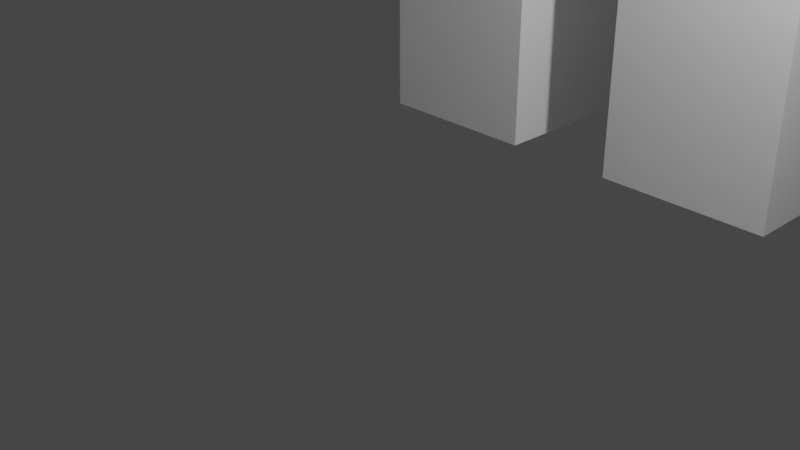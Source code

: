 # Source: Moose2.blend  (saved by Blender 2.91.10; exported with 4.5.12 LTS)
import bpy
from mathutils import Matrix  # noqa: F401  (used for matrix-valued properties, if any)

bpy.ops.wm.read_factory_settings(use_empty=True)
scene = bpy.context.scene
scene.name = 'Scene'

# ---- collections
col_collection = bpy.data.collections.new('Collection'); scene.collection.children.link(col_collection)

# ---- world
world_world = bpy.data.worlds.new('World'); scene.world = world_world
world_world.use_nodes = True; world_world.node_tree.nodes.clear()
_N = world_world.node_tree.nodes; _L = world_world.node_tree.links
n0 = _N.new('ShaderNodeOutputWorld'); n0.name = 'World Output'; n0.location = (300, 300)
n1 = _N.new('ShaderNodeBackground'); n1.name = 'Background'; n1.location = (10, 300)
n1.inputs[0].default_value = (0.05088, 0.05088, 0.05088, 1.0)
_L.new(n1.outputs[0], n0.inputs[0])
n0.is_active_output = True
world_world.color = (0.05088, 0.05088, 0.05088)
world_world.use_sun_shadow = False
world_world.sun_shadow_jitter_overblur = 0.0

# ---- cameras
cam_camera = bpy.data.cameras.new('Camera')
cam_camera.clip_end = 100.0
cam_camera.ortho_scale = 7.314

# ---- lights
light_light = bpy.data.lights.new('Light', 'POINT')
light_light.transmission_factor = 0.0
light_light.energy = 1000.0
light_light.shadow_soft_size = 0.1
light_light.shadow_maximum_resolution = 0.006
light_light.use_absolute_resolution = True

# ---- meshes
me_w_rfel = bpy.data.meshes.new('Würfel')
me_w_rfel.from_pydata([(-1.0, -3.0, 0.0), (-1.0, -3.0, 4.0), (-1.0, 1.0, 0.0), (-1.0, 1.0, 4.0), (6.0, -3.0, 0.0), (6.0, -3.0, 4.0), (6.0, 1.0, 0.0), (6.0, 1.0, 4.0)], [], [(0, 1, 3, 2), (2, 3, 7, 6), (6, 7, 5, 4), (4, 5, 1, 0), (2, 6, 4, 0), (7, 3, 1, 5)])
_uv = me_w_rfel.uv_layers.new(name='UV-Map')
_uv.uv.foreach_set('vector', [0.5156, 0.4531, 0.5156, 0.5156, 0.4531, 0.5156, 0.4531, 0.4531, 0.4531, 0.4531, 0.4531, 0.5156, 0.3438, 0.5156, 0.3438, 0.4531, 0.6875, 0.4531, 0.6875, 0.5156, 0.625, 0.5156, 0.625, 0.4531, 0.625, 0.4531, 0.625, 0.5156, 0.5156, 0.5156, 0.5156, 0.4531, 0.5156, 0.5156, 0.5156, 0.625, 0.5781, 0.625, 0.5781, 0.5156, 0.4531, 0.625, 0.4531, 0.5156, 0.5156, 0.5156, 0.5156, 0.625])
me_w_rfel.use_remesh_fix_poles = True
me_w_rfel.use_remesh_preserve_attributes = False
me_w_rfel.use_mirror_vertex_groups = False
me_w_rfel.update()
me_w_rfel_001 = bpy.data.meshes.new('Würfel.001')
me_w_rfel_001.from_pydata([(0.0, -1.0, -3.0), (0.0, -1.0, 2.0), (0.0, 1.0, -3.0), (0.0, 1.0, 2.0), (9.0, -1.0, -3.0), (9.0, -1.0, 2.0), (9.0, 1.0, -3.0), (9.0, 1.0, 2.0)], [], [(0, 1, 3, 2), (2, 3, 7, 6), (6, 7, 5, 4), (4, 5, 1, 0), (2, 6, 4, 0), (7, 3, 1, 5)])
_uv = me_w_rfel_001.uv_layers.new(name='UV-Map')
_uv.uv.foreach_set('vector', [0.1719, 0.4062, 0.1719, 0.4844, 0.1406, 0.4844, 0.1406, 0.4062, 0.1406, 0.4062, 0.1406, 0.4844, 0.0, 0.4844, 0.0, 0.4062, 0.3438, 0.4062, 0.3438, 0.4844, 0.3125, 0.4844, 0.3125, 0.4062, 0.3125, 0.4062, 0.3125, 0.4844, 0.1719, 0.4844, 0.1719, 0.4062, 0.1719, 0.4844, 0.1719, 0.625, 0.2031, 0.625, 0.2031, 0.4844, 0.1406, 0.625, 0.1406, 0.4844, 0.1719, 0.4844, 0.1719, 0.625])
me_w_rfel_001.use_remesh_fix_poles = True
me_w_rfel_001.use_remesh_preserve_attributes = False
me_w_rfel_001.use_mirror_vertex_groups = False
me_w_rfel_001.update()
me_w_rfel_002 = bpy.data.meshes.new('Würfel.002')
me_w_rfel_002.from_pydata([(-3.0, -3.0, -3.0), (-3.0, -3.0, 5.0), (-3.0, 3.0, -3.0), (-3.0, 3.0, 5.0), (13.0, -3.0, -3.0), (13.0, -3.0, 5.0), (13.0, 3.0, -3.0), (13.0, 3.0, 5.0)], [], [(0, 1, 3, 2), (2, 3, 7, 6), (6, 7, 5, 4), (4, 5, 1, 0), (2, 6, 4, 0), (7, 3, 1, 5)])
_uv = me_w_rfel_002.uv_layers.new(name='UV-Map')
_uv.uv.foreach_set('vector', [0.3438, 0.625, 0.3438, 0.75, 0.25, 0.75, 0.25, 0.625, 0.25, 0.625, 0.25, 0.75, 0.0, 0.75, 0.0, 0.625, 0.6875, 0.625, 0.6875, 0.75, 0.5938, 0.75, 0.5938, 0.625, 0.5938, 0.625, 0.5938, 0.75, 0.3438, 0.75, 0.3438, 0.625, 0.3438, 0.75, 0.3438, 1.0, 0.4375, 1.0, 0.4375, 0.75, 0.25, 1.0, 0.25, 0.75, 0.3438, 0.75, 0.3438, 1.0])
me_w_rfel_002.use_remesh_fix_poles = True
me_w_rfel_002.use_remesh_preserve_attributes = False
me_w_rfel_002.use_mirror_vertex_groups = False
me_w_rfel_002.update()
me_w_rfel_003 = bpy.data.meshes.new('Würfel.003')
me_w_rfel_003.from_pydata([(0.0, -1.0, 0.0), (0.0, -1.0, 2.0), (0.0, 1.0, 0.0), (0.0, 1.0, 2.0), (4.0, -1.0, 0.0), (4.0, -1.0, 2.0), (4.0, 1.0, 0.0), (4.0, 1.0, 2.0)], [], [(0, 1, 3, 2), (2, 3, 7, 6), (6, 7, 5, 4), (4, 5, 1, 0), (2, 6, 4, 0), (7, 3, 1, 5)])
_uv = me_w_rfel_003.uv_layers.new(name='UV-Map')
_uv.uv.foreach_set('vector', [0.2969, 0.5312, 0.2969, 0.5625, 0.2656, 0.5625, 0.2656, 0.5312, 0.2656, 0.5312, 0.2656, 0.5625, 0.2031, 0.5625, 0.2031, 0.5312, 0.3906, 0.5312, 0.3906, 0.5625, 0.3594, 0.5625, 0.3594, 0.5312, 0.3594, 0.5312, 0.3594, 0.5625, 0.2969, 0.5625, 0.2969, 0.5312, 0.2969, 0.5625, 0.2969, 0.625, 0.3281, 0.625, 0.3281, 0.5625, 0.2656, 0.625, 0.2656, 0.5625, 0.2969, 0.5625, 0.2969, 0.625])
me_w_rfel_003.use_remesh_fix_poles = True
me_w_rfel_003.use_remesh_preserve_attributes = False
me_w_rfel_003.use_mirror_vertex_groups = False
me_w_rfel_003.update()
me_w_rfel_004 = bpy.data.meshes.new('Würfel.004')
me_w_rfel_004.from_pydata([(0.0, 1.0, 0.0), (0.0, 1.0, 4.0), (0.0, 2.0, 0.0), (0.0, 2.0, 4.0), (1.0, 1.0, 0.0), (1.0, 1.0, 4.0), (1.0, 2.0, 0.0), (1.0, 2.0, 4.0)], [], [(0, 1, 3, 2), (2, 3, 7, 6), (6, 7, 5, 4), (4, 5, 1, 0), (2, 6, 4, 0), (7, 3, 1, 5)])
_uv = me_w_rfel_004.uv_layers.new(name='UV-Map')
_uv.uv.foreach_set('vector', [0.03125, 0.4844, 0.03125, 0.5469, 0.01562, 0.5469, 0.01562, 0.4844, 0.01562, 0.4844, 0.01562, 0.5469, 0.0, 0.5469, 0.0, 0.4844, 0.0625, 0.4844, 0.0625, 0.5469, 0.04688, 0.5469, 0.04688, 0.4844, 0.04688, 0.4844, 0.04688, 0.5469, 0.03125, 0.5469, 0.03125, 0.4844, 0.03125, 0.5469, 0.03125, 0.5625, 0.04688, 0.5625, 0.04688, 0.5469, 0.01562, 0.5625, 0.01562, 0.5469, 0.03125, 0.5469, 0.03125, 0.5625])
me_w_rfel_004.use_remesh_fix_poles = True
me_w_rfel_004.use_remesh_preserve_attributes = False
me_w_rfel_004.use_mirror_vertex_groups = False
me_w_rfel_004.update()
me_w_rfel_005 = bpy.data.meshes.new('Würfel.005')
me_w_rfel_005.from_pydata([(0.0, 1.0, 0.0), (0.0, 1.0, 4.0), (0.0, 2.0, 0.0), (0.0, 2.0, 4.0), (1.0, 1.0, 0.0), (1.0, 1.0, 4.0), (1.0, 2.0, 0.0), (1.0, 2.0, 4.0)], [], [(0, 1, 3, 2), (2, 3, 7, 6), (6, 7, 5, 4), (4, 5, 1, 0), (2, 6, 4, 0), (7, 3, 1, 5)])
_uv = me_w_rfel_005.uv_layers.new(name='UV-Map')
_uv.uv.foreach_set('vector', [0.1094, 0.5, 0.1094, 0.5625, 0.09375, 0.5625, 0.09375, 0.5, 0.09375, 0.5, 0.09375, 0.5625, 0.07812, 0.5625, 0.07812, 0.5, 0.1406, 0.5, 0.1406, 0.5625, 0.125, 0.5625, 0.125, 0.5, 0.125, 0.5, 0.125, 0.5625, 0.1094, 0.5625, 0.1094, 0.5, 0.1094, 0.5625, 0.1094, 0.5781, 0.125, 0.5781, 0.125, 0.5625, 0.09375, 0.5781, 0.09375, 0.5625, 0.1094, 0.5625, 0.1094, 0.5781])
me_w_rfel_005.use_remesh_fix_poles = True
me_w_rfel_005.use_remesh_preserve_attributes = False
me_w_rfel_005.use_mirror_vertex_groups = False
me_w_rfel_005.update()
me_w_rfel_006 = bpy.data.meshes.new('Würfel.006')
me_w_rfel_006.from_pydata([(-1.0, 0.0, 0.0), (-1.0, 0.0, 10.0), (-1.0, 2.0, 0.0), (-1.0, 2.0, 10.0), (1.0, 0.0, 0.0), (1.0, 0.0, 10.0), (1.0, 2.0, 0.0), (1.0, 2.0, 10.0)], [], [(0, 1, 3, 2), (2, 3, 7, 6), (6, 7, 5, 4), (4, 5, 1, 0), (2, 6, 4, 0), (7, 3, 1, 5)])
_uv = me_w_rfel_006.uv_layers.new(name='UV-Map')
_uv.uv.foreach_set('vector', [0.625, 0.8125, 0.625, 0.9688, 0.5938, 0.9688, 0.5938, 0.8125, 0.5938, 0.8125, 0.5938, 0.9688, 0.5625, 0.9688, 0.5625, 0.8125, 0.6875, 0.8125, 0.6875, 0.9688, 0.6562, 0.9688, 0.6562, 0.8125, 0.6562, 0.8125, 0.6562, 0.9688, 0.625, 0.9688, 0.625, 0.8125, 0.625, 0.9688, 0.625, 1.0, 0.6562, 1.0, 0.6562, 0.9688, 0.5938, 1.0, 0.5938, 0.9688, 0.625, 0.9688, 0.625, 1.0])
me_w_rfel_006.use_remesh_fix_poles = True
me_w_rfel_006.use_remesh_preserve_attributes = False
me_w_rfel_006.use_mirror_vertex_groups = False
me_w_rfel_006.update()
me_w_rfel_007 = bpy.data.meshes.new('Würfel.007')
me_w_rfel_007.from_pydata([(-1.0, 0.0, 0.0), (-1.0, 0.0, 10.0), (-1.0, 2.0, 0.0), (-1.0, 2.0, 10.0), (1.0, 0.0, 0.0), (1.0, 0.0, 10.0), (1.0, 2.0, 0.0), (1.0, 2.0, 10.0)], [], [(0, 1, 3, 2), (2, 3, 7, 6), (6, 7, 5, 4), (4, 5, 1, 0), (2, 6, 4, 0), (7, 3, 1, 5)])
_uv = me_w_rfel_007.uv_layers.new(name='UV-Map')
_uv.uv.foreach_set('vector', [0.5312, 0.2656, 0.5312, 0.4219, 0.5, 0.4219, 0.5, 0.2656, 0.5, 0.2656, 0.5, 0.4219, 0.4688, 0.4219, 0.4688, 0.2656, 0.5938, 0.2656, 0.5938, 0.4219, 0.5625, 0.4219, 0.5625, 0.2656, 0.5625, 0.2656, 0.5625, 0.4219, 0.5312, 0.4219, 0.5312, 0.2656, 0.5312, 0.4219, 0.5312, 0.4531, 0.5625, 0.4531, 0.5625, 0.4219, 0.5, 0.4531, 0.5, 0.4219, 0.5312, 0.4219, 0.5312, 0.4531])
me_w_rfel_007.use_remesh_fix_poles = True
me_w_rfel_007.use_remesh_preserve_attributes = False
me_w_rfel_007.use_mirror_vertex_groups = False
me_w_rfel_007.update()
me_w_rfel_008 = bpy.data.meshes.new('Würfel.008')
me_w_rfel_008.from_pydata([(-1.0, 0.0, 0.0), (-1.0, 0.0, 10.0), (-1.0, 2.0, 0.0), (-1.0, 2.0, 10.0), (1.0, 0.0, 0.0), (1.0, 0.0, 10.0), (1.0, 2.0, 0.0), (1.0, 2.0, 10.0)], [], [(0, 1, 3, 2), (2, 3, 7, 6), (6, 7, 5, 4), (4, 5, 1, 0), (2, 6, 4, 0), (7, 3, 1, 5)])
_uv = me_w_rfel_008.uv_layers.new(name='UV-Map')
_uv.uv.foreach_set('vector', [0.4062, 0.2656, 0.4062, 0.4219, 0.375, 0.4219, 0.375, 0.2656, 0.375, 0.2656, 0.375, 0.4219, 0.3438, 0.4219, 0.3438, 0.2656, 0.4688, 0.2656, 0.4688, 0.4219, 0.4375, 0.4219, 0.4375, 0.2656, 0.4375, 0.2656, 0.4375, 0.4219, 0.4062, 0.4219, 0.4062, 0.2656, 0.4062, 0.4219, 0.4062, 0.4531, 0.4375, 0.4531, 0.4375, 0.4219, 0.375, 0.4531, 0.375, 0.4219, 0.4062, 0.4219, 0.4062, 0.4531])
me_w_rfel_008.use_remesh_fix_poles = True
me_w_rfel_008.use_remesh_preserve_attributes = False
me_w_rfel_008.use_mirror_vertex_groups = False
me_w_rfel_008.update()
me_w_rfel_009 = bpy.data.meshes.new('Würfel.009')
me_w_rfel_009.from_pydata([(-1.0, 0.0, 0.0), (-1.0, 0.0, 10.0), (-1.0, 2.0, 0.0), (-1.0, 2.0, 10.0), (1.0, 0.0, 0.0), (1.0, 0.0, 10.0), (1.0, 2.0, 0.0), (1.0, 2.0, 10.0)], [], [(0, 1, 3, 2), (2, 3, 7, 6), (6, 7, 5, 4), (4, 5, 1, 0), (2, 6, 4, 0), (7, 3, 1, 5)])
_uv = me_w_rfel_009.uv_layers.new(name='UV-Map')
_uv.uv.foreach_set('vector', [0.5, 0.8125, 0.5, 0.9688, 0.4688, 0.9688, 0.4688, 0.8125, 0.4688, 0.8125, 0.4688, 0.9688, 0.4375, 0.9688, 0.4375, 0.8125, 0.5625, 0.8125, 0.5625, 0.9688, 0.5312, 0.9688, 0.5312, 0.8125, 0.5312, 0.8125, 0.5312, 0.9688, 0.5, 0.9688, 0.5, 0.8125, 0.5, 0.9688, 0.5, 1.0, 0.5312, 1.0, 0.5312, 0.9688, 0.4688, 1.0, 0.4688, 0.9688, 0.5, 0.9688, 0.5, 1.0])
me_w_rfel_009.use_remesh_fix_poles = True
me_w_rfel_009.use_remesh_preserve_attributes = False
me_w_rfel_009.use_mirror_vertex_groups = False
me_w_rfel_009.update()
me_w_rfel_010 = bpy.data.meshes.new('Würfel.010')
me_w_rfel_010.from_pydata([(-1.0, -4.0, 0.0), (-1.0, -4.0, 1.0), (-1.0, 0.0, 0.0), (-1.0, 0.0, 1.0), (1.0, -4.0, 0.0), (1.0, -4.0, 1.0), (1.0, 0.0, 0.0), (1.0, 0.0, 1.0)], [], [(0, 1, 3, 2), (2, 3, 7, 6), (6, 7, 5, 4), (4, 5, 1, 0), (2, 6, 4, 0), (7, 3, 1, 5)])
_uv = me_w_rfel_010.uv_layers.new(name='UV-Map')
_uv.uv.foreach_set('vector', [0.09375, 0.8281, 0.09375, 0.8438, 0.03125, 0.8438, 0.03125, 0.8281, 0.03125, 0.8281, 0.03125, 0.8438, 0.0, 0.8438, 0.0, 0.8281, 0.1875, 0.8281, 0.1875, 0.8438, 0.125, 0.8438, 0.125, 0.8281, 0.125, 0.8281, 0.125, 0.8438, 0.09375, 0.8438, 0.09375, 0.8281, 0.09375, 0.8438, 0.09375, 0.875, 0.1562, 0.875, 0.1562, 0.8438, 0.03125, 0.875, 0.03125, 0.8438, 0.09375, 0.8438, 0.09375, 0.875])
me_w_rfel_010.use_remesh_fix_poles = True
me_w_rfel_010.use_remesh_preserve_attributes = False
me_w_rfel_010.use_mirror_vertex_groups = False
me_w_rfel_010.update()
me_w_rfel_011 = bpy.data.meshes.new('Würfel.011')
me_w_rfel_011.from_pydata([(-1.0, 0.0, -1.0), (-1.0, 0.0, 0.0), (-1.0, 4.0, -1.0), (-1.0, 4.0, 0.0), (1.0, 0.0, -1.0), (1.0, 0.0, 0.0), (1.0, 4.0, -1.0), (1.0, 4.0, 0.0)], [], [(0, 1, 3, 2), (2, 3, 7, 6), (6, 7, 5, 4), (4, 5, 1, 0), (2, 6, 4, 0), (7, 3, 1, 5)])
_uv = me_w_rfel_011.uv_layers.new(name='UV-Map')
_uv.uv.foreach_set('vector', [0.09375, 0.9531, 0.09375, 0.9688, 0.03125, 0.9688, 0.03125, 0.9531, 0.03125, 0.9531, 0.03125, 0.9688, 0.0, 0.9688, 0.0, 0.9531, 0.1875, 0.9531, 0.1875, 0.9688, 0.125, 0.9688, 0.125, 0.9531, 0.125, 0.9531, 0.125, 0.9688, 0.09375, 0.9688, 0.09375, 0.9531, 0.09375, 0.9688, 0.09375, 1.0, 0.1562, 1.0, 0.1562, 0.9688, 0.03125, 1.0, 0.03125, 0.9688, 0.09375, 0.9688, 0.09375, 1.0])
me_w_rfel_011.use_remesh_fix_poles = True
me_w_rfel_011.use_remesh_preserve_attributes = False
me_w_rfel_011.use_mirror_vertex_groups = False
me_w_rfel_011.update()
me_w_rfel_012 = bpy.data.meshes.new('Würfel.012')
me_w_rfel_012.from_pydata([(-2.0, 0.0, 0.0), (-2.0, 0.0, 1.0), (-2.0, 1.0, 0.0), (-2.0, 1.0, 1.0), (5.0, 0.0, 0.0), (5.0, 0.0, 1.0), (5.0, 1.0, 0.0), (5.0, 1.0, 1.0)], [], [(0, 1, 3, 2), (2, 3, 7, 6), (6, 7, 5, 4), (4, 5, 1, 0), (2, 6, 4, 0), (7, 3, 1, 5)])
_uv = me_w_rfel_012.uv_layers.new(name='UV-Map')
_uv.uv.foreach_set('vector', [0.125, 0.75, 0.125, 0.7656, 0.1094, 0.7656, 0.1094, 0.75, 0.1094, 0.75, 0.1094, 0.7656, 0.0, 0.7656, 0.0, 0.75, 0.25, 0.75, 0.25, 0.7656, 0.2344, 0.7656, 0.2344, 0.75, 0.2344, 0.75, 0.2344, 0.7656, 0.125, 0.7656, 0.125, 0.75, 0.125, 0.7656, 0.125, 0.875, 0.1406, 0.875, 0.1406, 0.7656, 0.1094, 0.875, 0.1094, 0.7656, 0.125, 0.7656, 0.125, 0.875])
me_w_rfel_012.use_remesh_fix_poles = True
me_w_rfel_012.use_remesh_preserve_attributes = False
me_w_rfel_012.use_mirror_vertex_groups = False
me_w_rfel_012.update()
me_w_rfel_013 = bpy.data.meshes.new('Würfel.013')
me_w_rfel_013.from_pydata([(-2.0, 0.0, 0.0), (-2.0, 0.0, 1.0), (-2.0, 1.0, 0.0), (-2.0, 1.0, 1.0), (5.0, 0.0, 0.0), (5.0, 0.0, 1.0), (5.0, 1.0, 0.0), (5.0, 1.0, 1.0)], [], [(0, 1, 3, 2), (2, 3, 7, 6), (6, 7, 5, 4), (4, 5, 1, 0), (2, 6, 4, 0), (7, 3, 1, 5)])
_uv = me_w_rfel_013.uv_layers.new(name='UV-Map')
_uv.uv.foreach_set('vector', [0.125, 0.875, 0.125, 0.8906, 0.1094, 0.8906, 0.1094, 0.875, 0.1094, 0.875, 0.1094, 0.8906, 0.0, 0.8906, 0.0, 0.875, 0.25, 0.875, 0.25, 0.8906, 0.2344, 0.8906, 0.2344, 0.875, 0.2344, 0.875, 0.2344, 0.8906, 0.125, 0.8906, 0.125, 0.875, 0.125, 0.8906, 0.125, 1.0, 0.1406, 1.0, 0.1406, 0.8906, 0.1094, 1.0, 0.1094, 0.8906, 0.125, 0.8906, 0.125, 1.0])
me_w_rfel_013.use_remesh_fix_poles = True
me_w_rfel_013.use_remesh_preserve_attributes = False
me_w_rfel_013.use_mirror_vertex_groups = False
me_w_rfel_013.update()
me_w_rfel_014 = bpy.data.meshes.new('Würfel.014')
me_w_rfel_014.from_pydata([(-1.0, 0.0, 0.0), (-1.0, 0.0, 2.0), (-1.0, 1.0, 0.0), (-1.0, 1.0, 2.0), (1.0, 0.0, 0.0), (1.0, 0.0, 2.0), (1.0, 1.0, 0.0), (1.0, 1.0, 2.0)], [], [(0, 1, 3, 2), (2, 3, 7, 6), (6, 7, 5, 4), (4, 5, 1, 0), (2, 6, 4, 0), (7, 3, 1, 5)])
_uv = me_w_rfel_014.uv_layers.new(name='UV-Map')
_uv.uv.foreach_set('vector', [0.375, 0.5625, 0.375, 0.5938, 0.3594, 0.5938, 0.3594, 0.5625, 0.3594, 0.5625, 0.3594, 0.5938, 0.3281, 0.5938, 0.3281, 0.5625, 0.4219, 0.5625, 0.4219, 0.5938, 0.4062, 0.5938, 0.4062, 0.5625, 0.4062, 0.5625, 0.4062, 0.5938, 0.375, 0.5938, 0.375, 0.5625, 0.375, 0.5938, 0.375, 0.625, 0.3906, 0.625, 0.3906, 0.5938, 0.3594, 0.625, 0.3594, 0.5938, 0.375, 0.5938, 0.375, 0.625])
me_w_rfel_014.use_remesh_fix_poles = True
me_w_rfel_014.use_remesh_preserve_attributes = False
me_w_rfel_014.use_mirror_vertex_groups = False
me_w_rfel_014.update()
me_w_rfel_015 = bpy.data.meshes.new('Würfel.015')
me_w_rfel_015.from_pydata([(-1.0, 0.0, 0.0), (-1.0, 0.0, 2.0), (-1.0, 1.0, 0.0), (-1.0, 1.0, 2.0), (1.0, 0.0, 0.0), (1.0, 0.0, 2.0), (1.0, 1.0, 0.0), (1.0, 1.0, 2.0)], [], [(0, 1, 3, 2), (2, 3, 7, 6), (6, 7, 5, 4), (4, 5, 1, 0), (2, 6, 4, 0), (7, 3, 1, 5)])
_uv = me_w_rfel_015.uv_layers.new(name='UV-Map')
_uv.uv.foreach_set('vector', [0.04688, 0.5625, 0.04688, 0.5938, 0.03125, 0.5938, 0.03125, 0.5625, 0.03125, 0.5625, 0.03125, 0.5938, 0.0, 0.5938, 0.0, 0.5625, 0.09375, 0.5625, 0.09375, 0.5938, 0.07812, 0.5938, 0.07812, 0.5625, 0.07812, 0.5625, 0.07812, 0.5938, 0.04688, 0.5938, 0.04688, 0.5625, 0.04688, 0.5938, 0.04688, 0.625, 0.0625, 0.625, 0.0625, 0.5938, 0.03125, 0.625, 0.03125, 0.5938, 0.04688, 0.5938, 0.04688, 0.625])
me_w_rfel_015.use_remesh_fix_poles = True
me_w_rfel_015.use_remesh_preserve_attributes = False
me_w_rfel_015.use_mirror_vertex_groups = False
me_w_rfel_015.update()
me_w_rfel_016 = bpy.data.meshes.new('Würfel.016')
me_w_rfel_016.from_pydata([(-1.0, 0.0, 0.0), (-1.0, 0.0, 2.0), (-1.0, 1.0, 0.0), (-1.0, 1.0, 2.0), (1.0, 0.0, 0.0), (1.0, 0.0, 2.0), (1.0, 1.0, 0.0), (1.0, 1.0, 2.0)], [], [(0, 1, 3, 2), (2, 3, 7, 6), (6, 7, 5, 4), (4, 5, 1, 0), (2, 6, 4, 0), (7, 3, 1, 5)])
_uv = me_w_rfel_016.uv_layers.new(name='UV-Map')
_uv.uv.foreach_set('vector', [0.1875, 0.9375, 0.1875, 0.9688, 0.1719, 0.9688, 0.1719, 0.9375, 0.1719, 0.9375, 0.1719, 0.9688, 0.1406, 0.9688, 0.1406, 0.9375, 0.2344, 0.9375, 0.2344, 0.9688, 0.2188, 0.9688, 0.2188, 0.9375, 0.2188, 0.9375, 0.2188, 0.9688, 0.1875, 0.9688, 0.1875, 0.9375, 0.1875, 0.9688, 0.1875, 1.0, 0.2031, 1.0, 0.2031, 0.9688, 0.1719, 1.0, 0.1719, 0.9688, 0.1875, 0.9688, 0.1875, 1.0])
me_w_rfel_016.use_remesh_fix_poles = True
me_w_rfel_016.use_remesh_preserve_attributes = False
me_w_rfel_016.use_mirror_vertex_groups = False
me_w_rfel_016.update()
me_w_rfel_017 = bpy.data.meshes.new('Würfel.017')
me_w_rfel_017.from_pydata([(-1.0, 0.0, 0.0), (-1.0, 0.0, 2.0), (-1.0, 1.0, 0.0), (-1.0, 1.0, 2.0), (1.0, 0.0, 0.0), (1.0, 0.0, 2.0), (1.0, 1.0, 0.0), (1.0, 1.0, 2.0)], [], [(0, 1, 3, 2), (2, 3, 7, 6), (6, 7, 5, 4), (4, 5, 1, 0), (2, 6, 4, 0), (7, 3, 1, 5)])
_uv = me_w_rfel_017.uv_layers.new(name='UV-Map')
_uv.uv.foreach_set('vector', [0.1875, 0.7969, 0.1875, 0.8281, 0.1719, 0.8281, 0.1719, 0.7969, 0.1719, 0.7969, 0.1719, 0.8281, 0.1406, 0.8281, 0.1406, 0.7969, 0.2344, 0.7969, 0.2344, 0.8281, 0.2188, 0.8281, 0.2188, 0.7969, 0.2188, 0.7969, 0.2188, 0.8281, 0.1875, 0.8281, 0.1875, 0.7969, 0.1875, 0.8281, 0.1875, 0.8594, 0.2031, 0.8594, 0.2031, 0.8281, 0.1719, 0.8594, 0.1719, 0.8281, 0.1875, 0.8281, 0.1875, 0.8594])
me_w_rfel_017.use_remesh_fix_poles = True
me_w_rfel_017.use_remesh_preserve_attributes = False
me_w_rfel_017.use_mirror_vertex_groups = False
me_w_rfel_017.update()
me_w_rfel_018 = bpy.data.meshes.new('Würfel.018')
me_w_rfel_018.from_pydata([(0.0, 0.0, 0.0), (0.0, 0.0, 2.0), (0.0, 1.0, 0.0), (0.0, 1.0, 2.0), (1.0, 0.0, 0.0), (1.0, 0.0, 2.0), (1.0, 1.0, 0.0), (1.0, 1.0, 2.0)], [], [(0, 1, 3, 2), (2, 3, 7, 6), (6, 7, 5, 4), (4, 5, 1, 0), (2, 6, 4, 0), (7, 3, 1, 5)])
_uv = me_w_rfel_018.uv_layers.new(name='UV-Map')
_uv.uv.foreach_set('vector', [0.2344, 0.5781, 0.2344, 0.6094, 0.2188, 0.6094, 0.2188, 0.5781, 0.2188, 0.5781, 0.2188, 0.6094, 0.2031, 0.6094, 0.2031, 0.5781, 0.2656, 0.5781, 0.2656, 0.6094, 0.25, 0.6094, 0.25, 0.5781, 0.25, 0.5781, 0.25, 0.6094, 0.2344, 0.6094, 0.2344, 0.5781, 0.2344, 0.6094, 0.2344, 0.625, 0.25, 0.625, 0.25, 0.6094, 0.2188, 0.625, 0.2188, 0.6094, 0.2344, 0.6094, 0.2344, 0.625])
me_w_rfel_018.use_remesh_fix_poles = True
me_w_rfel_018.use_remesh_preserve_attributes = False
me_w_rfel_018.use_mirror_vertex_groups = False
me_w_rfel_018.update()
me_w_rfel_019 = bpy.data.meshes.new('Würfel.019')
me_w_rfel_019.from_pydata([(0.0, 0.0, 0.0), (0.0, 0.0, 2.0), (0.0, 1.0, 0.0), (0.0, 1.0, 2.0), (1.0, 0.0, 0.0), (1.0, 0.0, 2.0), (1.0, 1.0, 0.0), (1.0, 1.0, 2.0)], [], [(0, 1, 3, 2), (2, 3, 7, 6), (6, 7, 5, 4), (4, 5, 1, 0), (2, 6, 4, 0), (7, 3, 1, 5)])
_uv = me_w_rfel_019.uv_layers.new(name='UV-Map')
_uv.uv.foreach_set('vector', [0.1719, 0.8906, 0.1719, 0.9219, 0.1562, 0.9219, 0.1562, 0.8906, 0.1562, 0.8906, 0.1562, 0.9219, 0.1406, 0.9219, 0.1406, 0.8906, 0.2031, 0.8906, 0.2031, 0.9219, 0.1875, 0.9219, 0.1875, 0.8906, 0.1875, 0.8906, 0.1875, 0.9219, 0.1719, 0.9219, 0.1719, 0.8906, 0.1719, 0.9219, 0.1719, 0.9375, 0.1875, 0.9375, 0.1875, 0.9219, 0.1562, 0.9375, 0.1562, 0.9219, 0.1719, 0.9219, 0.1719, 0.9375])
me_w_rfel_019.use_remesh_fix_poles = True
me_w_rfel_019.use_remesh_preserve_attributes = False
me_w_rfel_019.use_mirror_vertex_groups = False
me_w_rfel_019.update()
arm_skelett = bpy.data.armatures.new('Skelett')  # bones are not reproduced
arm_skelett_001 = bpy.data.armatures.new('Skelett.001')  # bones are not reproduced
arm_skelett_002 = bpy.data.armatures.new('Skelett.002')  # bones are not reproduced
arm_skelett_003 = bpy.data.armatures.new('Skelett.003')  # bones are not reproduced
arm_skelett_004 = bpy.data.armatures.new('Skelett.004')  # bones are not reproduced
arm_skelett_005 = bpy.data.armatures.new('Skelett.005')  # bones are not reproduced

# ---- objects
ob_cube_001 = bpy.data.objects.new('cube.001', me_w_rfel)
ob_cube_002 = bpy.data.objects.new('cube.002', me_w_rfel_001)
ob_cube_003 = bpy.data.objects.new('cube.003', me_w_rfel_002)
ob_cube_004 = bpy.data.objects.new('cube.004', me_w_rfel_003)
ob_cube_005 = bpy.data.objects.new('cube.005', me_w_rfel_004)
ob_cube_006 = bpy.data.objects.new('cube.006', me_w_rfel_005)
ob_cube_007 = bpy.data.objects.new('cube.007', me_w_rfel_006)
ob_cube_008 = bpy.data.objects.new('cube.008', me_w_rfel_007)
ob_cube_009 = bpy.data.objects.new('cube.009', me_w_rfel_008)
ob_cube_010 = bpy.data.objects.new('cube.010', me_w_rfel_009)
ob_cube_011 = bpy.data.objects.new('cube.011', me_w_rfel_010)
ob_cube_012 = bpy.data.objects.new('cube.012', me_w_rfel_011)
ob_cube_013 = bpy.data.objects.new('cube.013', me_w_rfel_012)
ob_cube_014 = bpy.data.objects.new('cube.014', me_w_rfel_013)
ob_cube_015 = bpy.data.objects.new('cube.015', me_w_rfel_014)
ob_cube_016 = bpy.data.objects.new('cube.016', me_w_rfel_015)
ob_cube_017 = bpy.data.objects.new('cube.017', me_w_rfel_016)
ob_cube_018 = bpy.data.objects.new('cube.018', me_w_rfel_017)
ob_cube_019 = bpy.data.objects.new('cube.019', me_w_rfel_018)
ob_cube = bpy.data.objects.new('cube', me_w_rfel_019)
ob_skelett = bpy.data.objects.new('Skelett', arm_skelett)
ob_skelett_001 = bpy.data.objects.new('Skelett.001', arm_skelett_001)
ob_skelett_002 = bpy.data.objects.new('Skelett.002', arm_skelett_002)
ob_skelett_003 = bpy.data.objects.new('Skelett.003', arm_skelett_003)
ob_skelett_004 = bpy.data.objects.new('Skelett.004', arm_skelett_004)
ob_skelett_005 = bpy.data.objects.new('Skelett.005', arm_skelett_005)
ob_light = bpy.data.objects.new('Light', light_light)
ob_camera = bpy.data.objects.new('Camera', cam_camera)

# ---- transforms, parenting, visibility, modifiers, constraints
ob_cube_001.parent = ob_skelett_001
ob_cube_001.matrix_parent_inverse = Matrix(((0.3264, -0.0, 0.0, -0.0), (-0.0, 0.01631, -0.326, 4.182), (0.0, 0.326, 0.01631, -1.587), (-0.0, 0.0, -0.0, 1.0)))
ob_cube_001.location = (0.8636, 13.87, 10.53)
ob_cube_001.rotation_euler = (0.0, -0.3927, -1.57)
ob_cube_001.scale = (0.9112, 0.9112, 0.9112)
ob_cube_001.lineart.crease_threshold = 0.0
_vg = ob_cube_001.vertex_groups.new(name='Bone')
_vg.add([0, 1, 2, 3, 4, 5, 6, 7], 1.0, 'REPLACE')
_m = ob_cube_001.modifiers.new('Skelett', 'ARMATURE')
_m.object = ob_skelett_001
ob_cube_002.parent = ob_skelett_001
ob_cube_002.matrix_parent_inverse = Matrix(((0.3264, -0.0, 0.0, -0.0), (-0.0, 0.01631, -0.326, 4.182), (0.0, 0.326, 0.01631, -1.587), (-0.0, 0.0, -0.0, 1.0)))
ob_cube_002.location = (-0.007767, 10.51, 13.82)
ob_cube_002.rotation_euler = (0.0, -0.0, -1.57)
ob_cube_002.lineart.crease_threshold = 0.0
_vg = ob_cube_002.vertex_groups.new(name='Bone')
_vg.add([0, 1, 2, 3, 4, 5, 6, 7], 1.0, 'REPLACE')
_m = ob_cube_002.modifiers.new('Skelett', 'ARMATURE')
_m.object = ob_skelett_001
ob_cube_003.parent = ob_skelett
ob_cube_003.matrix_parent_inverse = Matrix(((0.1994, -0.0, -0.0, -0.0), (-0.0, 0.1994, 0.0, 0.4125), (-0.0, -0.0, 0.1994, -3.127), (-0.0, 0.0, -0.0, 1.0)))
ob_cube_003.location = (-0.002259, 2.509, 10.9)
ob_cube_003.rotation_euler = (0.0, -0.0, -1.57)
ob_cube_003.lineart.crease_threshold = 0.0
_vg = ob_cube_003.vertex_groups.new(name='Bone')
_vg.add([0, 1, 2, 3, 4, 5, 6, 7], 1.0, 'REPLACE')
_m = ob_cube_003.modifiers.new('Skelett', 'ARMATURE')
_m.object = ob_skelett
ob_cube_004.parent = ob_skelett
ob_cube_004.matrix_parent_inverse = Matrix(((0.1994, -0.0, -0.0, -0.0), (-0.0, 0.1994, 0.0, 0.4125), (-0.0, -0.0, 0.1994, -3.127), (-0.0, 0.0, -0.0, 1.0)))
ob_cube_004.location = (0.005314, -8.491, 13.9)
ob_cube_004.rotation_euler = (0.0, 0.7854, -1.57)
ob_cube_004.lineart.crease_threshold = 0.0
_vg = ob_cube_004.vertex_groups.new(name='Bone')
_vg.add([0, 1, 2, 3, 4, 5, 6, 7], 1.0, 'REPLACE')
_m = ob_cube_004.modifiers.new('Skelett', 'ARMATURE')
_m.object = ob_skelett
ob_cube_005.parent = ob_skelett_001
ob_cube_005.matrix_parent_inverse = Matrix(((0.3264, -0.0, 0.0, -0.0), (-0.0, 0.01631, -0.326, 4.182), (0.0, 0.326, 0.01631, -1.587), (-0.0, 0.0, -0.0, 1.0)))
ob_cube_005.location = (-0.2239, 10.74, 15.29)
ob_cube_005.rotation_euler = (-0.0279, 0.8048, -1.603)
ob_cube_005.scale = (0.9112, 0.9112, 0.9112)
ob_cube_005.lineart.crease_threshold = 0.0
_vg = ob_cube_005.vertex_groups.new(name='Bone')
_vg.add([0, 1, 2, 3, 4, 5, 6, 7], 1.0, 'REPLACE')
_m = ob_cube_005.modifiers.new('Skelett', 'ARMATURE')
_m.object = ob_skelett_001
ob_cube_006.parent = ob_skelett_001
ob_cube_006.matrix_parent_inverse = Matrix(((0.3264, -0.0, 0.0, -0.0), (-0.0, 0.01631, -0.326, 4.182), (0.0, 0.326, 0.01631, -1.587), (-0.0, 0.0, -0.0, 1.0)))
ob_cube_006.location = (-2.556, 10.8, 15.23)
ob_cube_006.rotation_euler = (-0.02716, 0.7786, -1.604)
ob_cube_006.scale = (0.9112, 0.9112, 0.9112)
ob_cube_006.lineart.crease_threshold = 0.0
_vg = ob_cube_006.vertex_groups.new(name='Bone')
_vg.add([0, 1, 2, 3, 4, 5, 6, 7], 1.0, 'REPLACE')
_m = ob_cube_006.modifiers.new('Skelett', 'ARMATURE')
_m.object = ob_skelett_001
ob_cube_007.parent = ob_skelett_003
ob_cube_007.matrix_parent_inverse = Matrix(((0.2604, 0.0, 0.0, 0.4877), (0.0, -0.2604, -0.006533, 0.9887), (0.0, 0.006533, -0.2604, 2.849), (-0.0, 0.0, 0.0, 1.0)))
ob_cube_007.location = (-2.652, 3.507, -0.1018)
ob_cube_007.rotation_euler = (0.0, -0.0, -1.57)
ob_cube_007.lineart.crease_threshold = 0.0
_vg = ob_cube_007.vertex_groups.new(name='Bone')
_vg.add([0, 1, 2, 3, 4, 5, 6, 7], 1.0, 'REPLACE')
_m = ob_cube_007.modifiers.new('Skelett', 'ARMATURE')
_m.object = ob_skelett_003
ob_cube_008.parent = ob_skelett_002
ob_cube_008.matrix_parent_inverse = Matrix(((0.2604, -0.0, 0.0, -0.4419), (0.0, -0.2604, -0.006533, 0.9887), (0.0, 0.006533, -0.2604, 2.849), (-0.0, 0.0, 0.0, 1.0)))
ob_cube_008.location = (0.646, 3.509, -0.1018)
ob_cube_008.rotation_euler = (0.0, -0.0, -1.57)
ob_cube_008.lineart.crease_threshold = 0.0
_vg = ob_cube_008.vertex_groups.new(name='Bone')
_vg.add([0, 1, 2, 3, 4, 5, 6, 7], 1.0, 'REPLACE')
_m = ob_cube_008.modifiers.new('Skelett', 'ARMATURE')
_m.object = ob_skelett_002
ob_cube_009.parent = ob_skelett_005
ob_cube_009.matrix_parent_inverse = Matrix(((0.2604, -0.0, 0.0, -0.4419), (0.0, -0.2604, -0.006533, -2.19), (-0.0, 0.006533, -0.2604, 2.929), (-0.0, 0.0, 0.0, 1.0)))
ob_cube_009.location = (0.7244, -8.491, -0.1018)
ob_cube_009.rotation_euler = (0.0, -0.0, -1.57)
ob_cube_009.lineart.crease_threshold = 0.0
_vg = ob_cube_009.vertex_groups.new(name='Bone')
_vg.add([0, 1, 2, 3, 4, 5, 6, 7], 1.0, 'REPLACE')
_m = ob_cube_009.modifiers.new('Skelett', 'ARMATURE')
_m.object = ob_skelett_005
ob_cube_010.parent = ob_skelett_004
ob_cube_010.matrix_parent_inverse = Matrix(((0.2604, 0.0, 0.0, 0.4877), (0.0, -0.2604, -0.006533, -2.185), (-0.0, 0.006533, -0.2604, 2.929), (-0.0, 0.0, 0.0, 1.0)))
ob_cube_010.location = (-2.644, -8.493, -0.1018)
ob_cube_010.rotation_euler = (0.0, -0.0, -1.57)
ob_cube_010.lineart.crease_threshold = 0.0
_vg = ob_cube_010.vertex_groups.new(name='Bone')
_vg.add([0, 1, 2, 3, 4, 5, 6, 7], 1.0, 'REPLACE')
_m = ob_cube_010.modifiers.new('Skelett', 'ARMATURE')
_m.object = ob_skelett_004
ob_cube_011.parent = ob_skelett_001
ob_cube_011.matrix_parent_inverse = Matrix(((0.3264, -0.0, 0.0, -0.0), (-0.0, 0.01631, -0.326, 4.182), (0.0, 0.326, 0.01631, -1.587), (-0.0, 0.0, -0.0, 1.0)))
ob_cube_011.location = (-0.9576, 10.93, 14.44)
ob_cube_011.rotation_euler = (-0.3927, -0.0, -1.57)
ob_cube_011.scale = (0.9112, 0.9112, 0.9112)
ob_cube_011.lineart.crease_threshold = 0.0
_vg = ob_cube_011.vertex_groups.new(name='Bone')
_vg.add([0, 1, 2, 3, 4, 5, 6, 7], 1.0, 'REPLACE')
_m = ob_cube_011.modifiers.new('Skelett', 'ARMATURE')
_m.object = ob_skelett_001
ob_cube_012.parent = ob_skelett_001
ob_cube_012.matrix_parent_inverse = Matrix(((0.3264, -0.0, 0.0, -0.0), (-0.0, 0.01631, -0.326, 4.182), (0.0, 0.326, 0.01631, -1.587), (-0.0, 0.0, -0.0, 1.0)))
ob_cube_012.location = (0.8648, 10.95, 15.45)
ob_cube_012.rotation_euler = (0.3927, -0.0, -1.57)
ob_cube_012.scale = (0.9112, 0.9112, 0.9112)
ob_cube_012.lineart.crease_threshold = 0.0
_vg = ob_cube_012.vertex_groups.new(name='Bone')
_vg.add([0, 1, 2, 3, 4, 5, 6, 7], 1.0, 'REPLACE')
_m = ob_cube_012.modifiers.new('Skelett', 'ARMATURE')
_m.object = ob_skelett_001
ob_cube_013.parent = ob_skelett_001
ob_cube_013.matrix_parent_inverse = Matrix(((0.3264, -0.0, 0.0, -0.0), (-0.0, 0.01631, -0.326, 4.182), (0.0, 0.326, 0.01631, -1.587), (-0.0, 0.0, -0.0, 1.0)))
ob_cube_013.location = (-4.603, 11.28, 15.89)
ob_cube_013.rotation_euler = (0.0, -0.0, -1.57)
ob_cube_013.scale = (0.9112, 0.9112, 0.9112)
ob_cube_013.lineart.crease_threshold = 0.0
_vg = ob_cube_013.vertex_groups.new(name='Bone')
_vg.add([0, 1, 2, 3, 4, 5, 6, 7], 1.0, 'REPLACE')
_m = ob_cube_013.modifiers.new('Skelett', 'ARMATURE')
_m.object = ob_skelett_001
ob_cube_014.parent = ob_skelett_001
ob_cube_014.matrix_parent_inverse = Matrix(((0.3264, -0.0, 0.0, -0.0), (-0.0, 0.01631, -0.326, 4.182), (0.0, 0.326, 0.01631, -1.587), (-0.0, 0.0, -0.0, 1.0)))
ob_cube_014.location = (3.688, 11.2, 16.0)
ob_cube_014.rotation_euler = (0.0, -0.0, -1.57)
ob_cube_014.scale = (0.9112, 0.9112, 0.9112)
ob_cube_014.lineart.crease_threshold = 0.0
_vg = ob_cube_014.vertex_groups.new(name='Bone')
_vg.add([0, 1, 2, 3, 4, 5, 6, 7], 1.0, 'REPLACE')
_m = ob_cube_014.modifiers.new('Skelett', 'ARMATURE')
_m.object = ob_skelett_001
ob_cube_015.parent = ob_skelett_001
ob_cube_015.matrix_parent_inverse = Matrix(((0.3264, -0.0, 0.0, -0.0), (-0.0, 0.01631, -0.326, 4.182), (0.0, 0.326, 0.01631, -1.587), (-0.0, 0.0, -0.0, 1.0)))
ob_cube_015.location = (3.663, 7.626, 16.68)
ob_cube_015.rotation_euler = (0.0, -0.0, -1.57)
ob_cube_015.scale = (0.8701, 0.8701, 0.8701)
ob_cube_015.lineart.crease_threshold = 0.0
_vg = ob_cube_015.vertex_groups.new(name='Bone')
_vg.add([0, 1, 2, 3, 4, 5, 6, 7], 1.0, 'REPLACE')
_m = ob_cube_015.modifiers.new('Skelett', 'ARMATURE')
_m.object = ob_skelett_001
ob_cube_016.parent = ob_skelett_001
ob_cube_016.matrix_parent_inverse = Matrix(((0.3264, -0.0, 0.0, -0.0), (-0.0, 0.01631, -0.326, 4.182), (0.0, 0.326, 0.01631, -1.587), (-0.0, 0.0, -0.0, 1.0)))
ob_cube_016.location = (-4.523, 7.669, 16.59)
ob_cube_016.rotation_euler = (0.0, -0.0, -1.57)
ob_cube_016.scale = (0.8515, 0.8515, 0.8515)
ob_cube_016.lineart.crease_threshold = 0.0
_vg = ob_cube_016.vertex_groups.new(name='Bone')
_vg.add([0, 1, 2, 3, 4, 5, 6, 7], 1.0, 'REPLACE')
_m = ob_cube_016.modifiers.new('Skelett', 'ARMATURE')
_m.object = ob_skelett_001
ob_cube_017.parent = ob_skelett_001
ob_cube_017.matrix_parent_inverse = Matrix(((0.3264, -0.0, 0.0, -0.0), (-0.0, 0.01631, -0.326, 4.182), (0.0, 0.326, 0.01631, -1.587), (-0.0, 0.0, -0.0, 1.0)))
ob_cube_017.location = (-4.629, 10.14, 16.67)
ob_cube_017.rotation_euler = (0.0, -0.0, -1.57)
ob_cube_017.scale = (0.8469, 0.8469, 0.8469)
ob_cube_017.lineart.crease_threshold = 0.0
_vg = ob_cube_017.vertex_groups.new(name='Bone')
_vg.add([0, 1, 2, 3, 4, 5, 6, 7], 1.0, 'REPLACE')
_m = ob_cube_017.modifiers.new('Skelett', 'ARMATURE')
_m.object = ob_skelett_001
ob_cube_018.parent = ob_skelett_001
ob_cube_018.matrix_parent_inverse = Matrix(((0.3264, -0.0, 0.0, -0.0), (-0.0, 0.01631, -0.326, 4.182), (0.0, 0.326, 0.01631, -1.587), (-0.0, 0.0, -0.0, 1.0)))
ob_cube_018.location = (3.658, 10.12, 16.64)
ob_cube_018.rotation_euler = (0.0, -0.0, -1.57)
ob_cube_018.scale = (0.8536, 0.8536, 0.8536)
ob_cube_018.lineart.crease_threshold = 0.0
_vg = ob_cube_018.vertex_groups.new(name='Bone')
_vg.add([0, 1, 2, 3, 4, 5, 6, 7], 1.0, 'REPLACE')
_m = ob_cube_018.modifiers.new('Skelett', 'ARMATURE')
_m.object = ob_skelett_001
ob_cube_019.parent = ob_skelett_001
ob_cube_019.matrix_parent_inverse = Matrix(((0.3264, -0.0, 0.0, -0.0), (-0.0, 0.01631, -0.326, 4.182), (0.0, 0.326, 0.01631, -1.587), (-0.0, 0.0, -0.0, 1.0)))
ob_cube_019.location = (3.652, 12.87, 16.84)
ob_cube_019.rotation_euler = (0.0, -0.0, -1.57)
ob_cube_019.scale = (0.8586, 0.8586, 0.8586)
ob_cube_019.lineart.crease_threshold = 0.0
_vg = ob_cube_019.vertex_groups.new(name='Bone')
for _i, _w in zip([0, 1, 2, 3, 4, 5, 6, 7], [1.0, 1.0, 1.0, 1.0, 1.0, 1.0, 1.0, 1.0]): _vg.add([_i], _w, 'REPLACE')
_m = ob_cube_019.modifiers.new('Skelett', 'ARMATURE')
_m.object = ob_skelett_001
ob_cube.parent = ob_skelett_001
ob_cube.matrix_parent_inverse = Matrix(((0.3264, -0.0, 0.0, -0.0), (-0.0, 0.01631, -0.326, 4.182), (0.0, 0.326, 0.01631, -1.587), (-0.0, 0.0, -0.0, 1.0)))
ob_cube.location = (-4.651, 12.87, 16.6)
ob_cube.rotation_euler = (0.0, -0.0, -1.57)
ob_cube.scale = (0.8703, 0.8703, 0.8703)
ob_cube.lineart.crease_threshold = 0.0
_vg = ob_cube.vertex_groups.new(name='Bone')
_vg.add([0, 1, 2, 3, 4, 5, 6, 7], 1.0, 'REPLACE')
_m = ob_cube.modifiers.new('Skelett', 'ARMATURE')
_m.object = ob_skelett_001
ob_skelett.location = (0.0, -2.069, 15.68)
ob_skelett.scale = (5.014, 5.014, 5.014)
ob_skelett.show_in_front = True
ob_skelett.lineart.crease_threshold = 0.0
ob_skelett_001.location = (0.0, 4.217, 13.04)
ob_skelett_001.rotation_euler = (-1.521, -0.0, 0.0)
ob_skelett_001.scale = (3.064, 3.064, 3.064)
ob_skelett_001.show_in_front = True
ob_skelett_001.lineart.crease_threshold = 0.0
ob_skelett_002.location = (1.697, 3.521, 11.03)
ob_skelett_002.rotation_euler = (3.167, -0.0, 0.0)
ob_skelett_002.scale = (3.84, 3.84, 3.84)
ob_skelett_002.show_in_front = True
ob_skelett_002.lineart.crease_threshold = 0.0
ob_skelett_003.location = (-1.873, 3.521, 11.03)
ob_skelett_003.rotation_euler = (3.167, -0.0, 0.0)
ob_skelett_003.scale = (3.84, 3.84, 3.84)
ob_skelett_003.show_in_front = True
ob_skelett_003.lineart.crease_threshold = 0.0
ob_skelett_004.location = (-1.873, -8.668, 11.03)
ob_skelett_004.rotation_euler = (3.167, -0.0, 0.0)
ob_skelett_004.scale = (3.84, 3.84, 3.84)
ob_skelett_004.show_in_front = True
ob_skelett_004.lineart.crease_threshold = 0.0
ob_skelett_005.location = (1.697, -8.688, 11.03)
ob_skelett_005.rotation_euler = (3.167, -0.0, 0.0)
ob_skelett_005.scale = (3.84, 3.84, 3.84)
ob_skelett_005.show_in_front = True
ob_skelett_005.lineart.crease_threshold = 0.0
ob_light.location = (4.076, 1.005, 5.904)
ob_light.rotation_euler = (0.6503, 0.05522, 1.866)
ob_light.lock_rotations_4d = False
ob_light.empty_display_type = 'ARROWS'
ob_light.color = (0.0, 0.0, 0.0, 0.0)
ob_light.lineart.crease_threshold = 0.0
ob_camera.location = (7.359, -6.926, 4.958)
ob_camera.rotation_euler = (1.109, 0.0, 0.8149)
ob_camera.lock_rotations_4d = False
ob_camera.empty_display_type = 'ARROWS'
ob_camera.color = (0.0, 0.0, 0.0, 0.0)
ob_camera.display_type = 'WIRE'
ob_camera.lineart.crease_threshold = 0.0

# ---- collection membership
scene.collection.objects.link(ob_cube_001)
scene.collection.objects.link(ob_cube_002)
scene.collection.objects.link(ob_cube_003)
scene.collection.objects.link(ob_cube_004)
scene.collection.objects.link(ob_cube_005)
scene.collection.objects.link(ob_cube_006)
scene.collection.objects.link(ob_cube_007)
scene.collection.objects.link(ob_cube_008)
scene.collection.objects.link(ob_cube_009)
scene.collection.objects.link(ob_cube_010)
scene.collection.objects.link(ob_cube_011)
scene.collection.objects.link(ob_cube_012)
scene.collection.objects.link(ob_cube_013)
scene.collection.objects.link(ob_cube_014)
scene.collection.objects.link(ob_cube_015)
scene.collection.objects.link(ob_cube_016)
scene.collection.objects.link(ob_cube_017)
scene.collection.objects.link(ob_cube_018)
scene.collection.objects.link(ob_cube_019)
scene.collection.objects.link(ob_cube)
scene.collection.objects.link(ob_skelett)
scene.collection.objects.link(ob_skelett_001)
scene.collection.objects.link(ob_skelett_002)
scene.collection.objects.link(ob_skelett_003)
scene.collection.objects.link(ob_skelett_004)
scene.collection.objects.link(ob_skelett_005)
col_collection.objects.link(ob_light)
col_collection.objects.link(ob_camera)

# ---- scene / render settings (as saved in the file)
scene.camera = ob_camera
scene.frame_start = 1; scene.frame_end = 300; scene.frame_set(1)
scene.render.engine = 'BLENDER_EEVEE_NEXT'
scene.cycles.use_denoising = False
scene.cycles.samples = 128
scene.cycles.sampling_pattern = 'TABULATED_SOBOL'
scene.cycles.use_adaptive_sampling = False
scene.cycles.use_light_tree = False
scene.view_settings.view_transform = 'Filmic'
bpy.context.view_layer.update()
